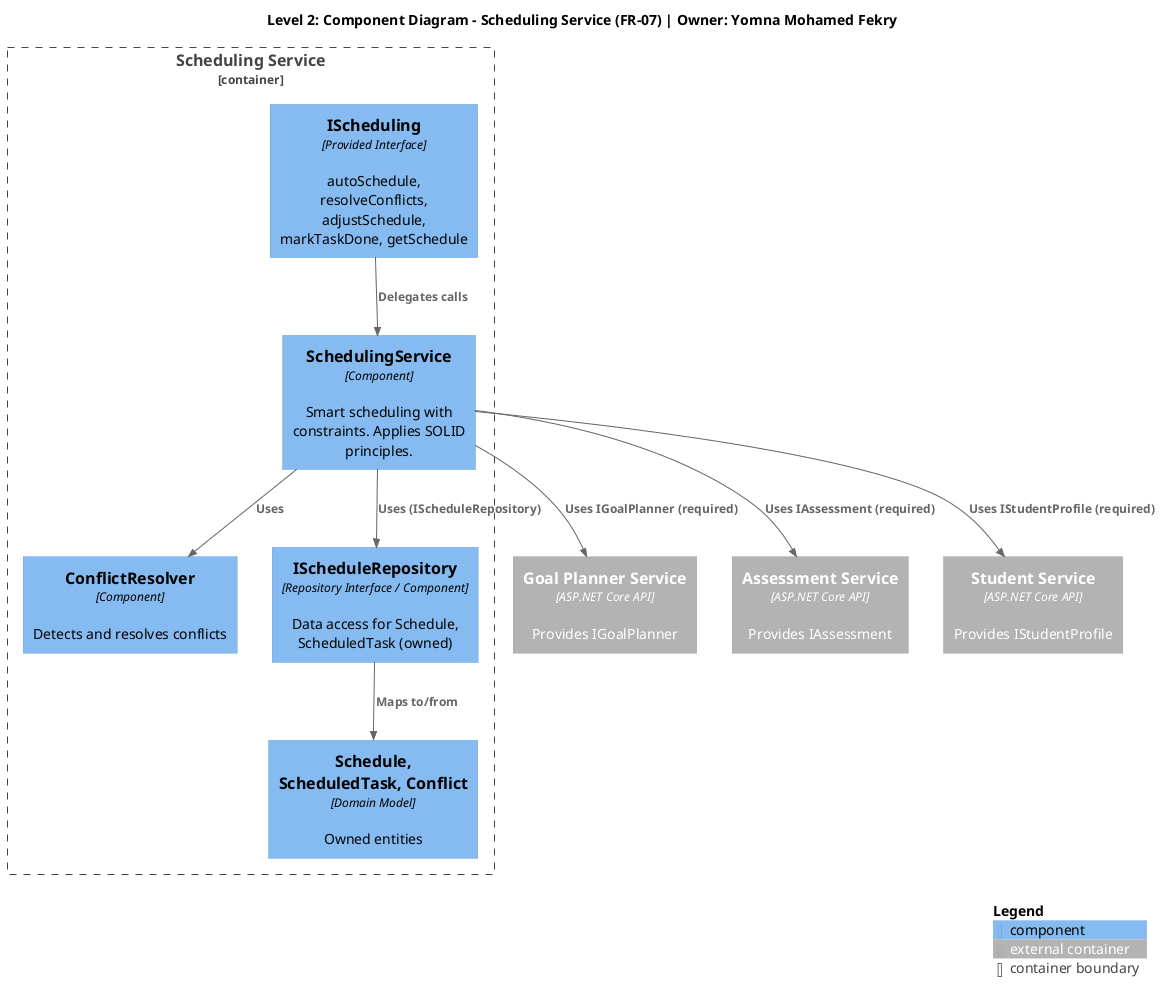

The diagram above was rendered by PlantUML. Its source (embedded in the PNG):
@startuml scheduling-service-component-diagram
!include https://raw.githubusercontent.com/plantuml-stdlib/C4-PlantUML/master/C4_Component.puml

title Level 2: Component Diagram - Scheduling Service (FR-07) | Owner: Yomna Mohamed Fekry

Container_Boundary(schedulingBoundary, "Scheduling Service") {
  
  ' Provided interface
  Component(iScheduling, "IScheduling", "Provided Interface", "autoSchedule, resolveConflicts, adjustSchedule, markTaskDone, getSchedule")
  
  ' Core components
  Component(schedulingService, "SchedulingService", "Component", "Smart scheduling with constraints. Applies SOLID principles.")
  Component(conflictResolver, "ConflictResolver", "Component", "Detects and resolves conflicts")
  
  ' Persistence
  Component(scheduleRepo, "IScheduleRepository", "Repository Interface / Component", "Data access for Schedule, ScheduledTask (owned)")
  
  ' Domain
  Component(domainModel, "Schedule, ScheduledTask, Conflict", "Domain Model", "Owned entities")
}

' Required interfaces
Container_Ext(goalPlannerSvc, "Goal Planner Service", "ASP.NET Core API", "Provides IGoalPlanner")
Container_Ext(assessmentSvc, "Assessment Service", "ASP.NET Core API", "Provides IAssessment")
Container_Ext(studentSvc, "Student Service", "ASP.NET Core API", "Provides IStudentProfile")

' Internal relationships
Rel(iScheduling, schedulingService, "Delegates calls")
Rel(schedulingService, conflictResolver, "Uses")
Rel(schedulingService, scheduleRepo, "Uses (IScheduleRepository)")
Rel(scheduleRepo, domainModel, "Maps to/from")

' Cross-service relationships
Rel(schedulingService, goalPlannerSvc, "Uses IGoalPlanner (required)")
Rel(schedulingService, assessmentSvc, "Uses IAssessment (required)")
Rel(schedulingService, studentSvc, "Uses IStudentProfile (required)")

SHOW_LEGEND()
@enduml